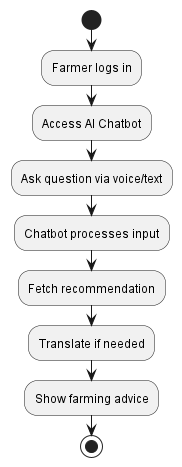

The diagram above was rendered by PlantUML. Its source (embedded in the PNG):
@startuml
start
:Farmer logs in;
:Access AI Chatbot;
:Ask question via voice/text;
:Chatbot processes input;
:Fetch recommendation;
:Translate if needed;
:Show farming advice;
stop
@enduml